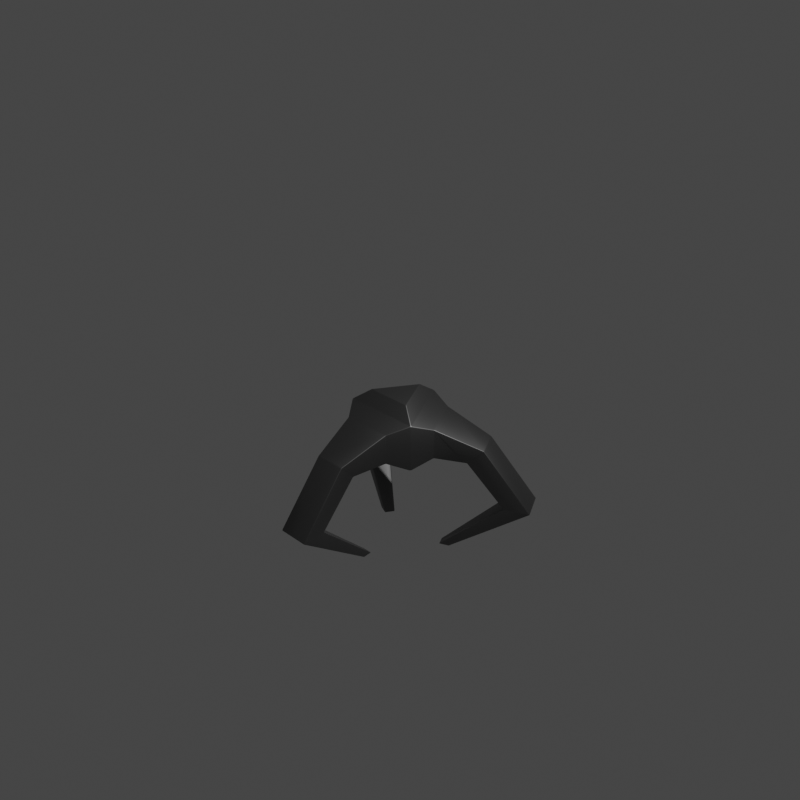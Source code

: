 # Source: ClawMachine.blend  (saved by Blender 2.90.8; exported with 4.5.12 LTS)
import bpy
from mathutils import Matrix  # noqa: F401  (used for matrix-valued properties, if any)

bpy.ops.wm.read_factory_settings(use_empty=True)
scene = bpy.context.scene
scene.name = 'Scene'

# ---- collections
col_studio = bpy.data.collections.new('Studio'); scene.collection.children.link(col_studio)
col_environment = bpy.data.collections.new('Environment'); scene.collection.children.link(col_environment)
col_modeling = bpy.data.collections.new('Modeling'); scene.collection.children.link(col_modeling)

# ---- materials (node trees are filled in below, after node groups)
mat_metal = bpy.data.materials.new('Metal')

# ---- material node trees
mat_metal.use_nodes = True; mat_metal.node_tree.nodes.clear()
_N = mat_metal.node_tree.nodes; _L = mat_metal.node_tree.links
n0 = _N.new('ShaderNodeOutputMaterial'); n0.name = 'Material Output'; n0.location = (300, 300)
n1 = _N.new('ShaderNodeBsdfPrincipled'); n1.name = 'Principled BSDF'; n1.location = (10, 300)
n1.distribution = 'GGX'
n1.subsurface_method = 'BURLEY'
n1.inputs[0].default_value = (0.1985, 0.1985, 0.1985, 1.0)
n1.inputs[1].default_value = 1.0
n1.inputs[3].default_value = 1.45
n1.inputs[27].default_value = (0.0, 0.0, 0.0, 1.0)
n1.inputs[28].default_value = 1.0
_L.new(n1.outputs[0], n0.inputs[0])
n0.is_active_output = True

# ---- world
world_world = bpy.data.worlds.new('World'); scene.world = world_world
world_world.use_nodes = True; world_world.node_tree.nodes.clear()
_N = world_world.node_tree.nodes; _L = world_world.node_tree.links
n0 = _N.new('ShaderNodeOutputWorld'); n0.name = 'World Output'; n0.location = (300, 300)
n1 = _N.new('ShaderNodeBackground'); n1.name = 'Background'; n1.location = (10, 300)
n1.inputs[0].default_value = (0.05, 0.05, 0.05, 1.0)
_L.new(n1.outputs[0], n0.inputs[0])
n0.is_active_output = True
world_world.use_sun_shadow = False
world_world.sun_shadow_jitter_overblur = 0.0

# ---- cameras
cam_camera = bpy.data.cameras.new('Camera')
cam_camera.clip_end = 100.0
cam_camera.ortho_scale = 7.314
cam_camera.lens_unit = 'FOV'

# ---- lights
light_light = bpy.data.lights.new('Light', 'POINT')
light_light.transmission_factor = 0.0
light_light.energy = 1000.0
light_light.shadow_soft_size = 0.1
light_light.shadow_maximum_resolution = 0.006
light_light.use_absolute_resolution = True

# ---- meshes
me_cylinder = bpy.data.meshes.new('Cylinder')
me_cylinder.from_pydata([(0.0, 0.5, -0.6207), (0.0, 0.5, -0.1207), (0.433, -0.25, -0.6207), (0.433, -0.25, -0.1207), (-0.433, -0.25, -0.6207), (-0.433, -0.25, -0.1207), (0.2546, -0.147, 0.01408), (-4.093e-09, 0.294, 0.01408), (-0.2546, -0.147, 0.01408), (0.2449, 0.4621, -0.531), (0.2449, 0.4621, -0.2103), (0.5226, -0.01897, -0.2103), (0.5226, -0.01897, -0.531), (0.2777, -0.4431, -0.531), (0.2777, -0.4431, -0.2103), (-0.2777, -0.4431, -0.2103), (-0.2777, -0.4431, -0.531), (-0.5226, -0.01896, -0.531), (-0.5226, -0.01896, -0.2103), (-0.2449, 0.4621, -0.2103), (-0.2449, 0.4621, -0.531), (0.7201, 0.6182, -0.4307), (0.5834, 0.5008, -0.6121), (0.8955, 0.3145, -0.4307), (0.7254, 0.2548, -0.6121), (0.1753, -0.9328, -0.4307), (0.142, -0.7556, -0.6121), (-0.1753, -0.9328, -0.4307), (-0.142, -0.7556, -0.6121), (-0.8955, 0.3145, -0.4307), (-0.7254, 0.2548, -0.6121), (-0.7201, 0.6182, -0.4307), (-0.5834, 0.5008, -0.6121), (1.15, 0.8666, -1.085), (0.9241, 0.6962, -1.087), (1.326, 0.5629, -1.085), (1.065, 0.4522, -1.087), (0.1753, -1.43, -1.085), (0.1408, -1.148, -1.087), (-0.1753, -1.43, -1.085), (-0.1408, -1.148, -1.087), (-1.326, 0.5629, -1.085), (-1.065, 0.4522, -1.087), (-1.15, 0.8666, -1.085), (-0.9241, 0.6962, -1.087), (0.4574, 0.3446, -1.688), (0.3674, 0.2768, -1.689), (0.5271, 0.2238, -1.688), (0.4234, 0.1798, -1.689), (0.06971, -0.5684, -1.688), (0.056, -0.4566, -1.689), (-0.06971, -0.5684, -1.688), (-0.056, -0.4566, -1.689), (-0.5271, 0.2238, -1.688), (-0.4234, 0.1798, -1.689), (-0.4574, 0.3446, -1.688), (-0.3674, 0.2768, -1.689)], [], [(27, 28, 40, 39), (29, 31, 43, 41), (1, 5, 8, 7), (23, 24, 36, 35), (0, 2, 4), (6, 7, 8), (5, 3, 6, 8), (3, 1, 7, 6), (14, 15, 27, 25), (1, 10, 9, 0), (3, 11, 10, 1), (2, 12, 11, 3), (0, 9, 12, 2), (11, 12, 24, 23), (3, 14, 13, 2), (5, 15, 14, 3), (4, 16, 15, 5), (2, 13, 16, 4), (20, 17, 30, 32), (5, 18, 17, 4), (1, 19, 18, 5), (0, 20, 19, 1), (4, 17, 20, 0), (17, 18, 29, 30), (12, 9, 22, 24), (15, 16, 28, 27), (18, 19, 31, 29), (9, 10, 21, 22), (16, 13, 26, 28), (19, 20, 32, 31), (10, 11, 23, 21), (13, 14, 25, 26), (41, 43, 55, 53), (35, 36, 48, 47), (37, 39, 51, 49), (24, 22, 34, 36), (31, 32, 44, 43), (22, 21, 33, 34), (28, 26, 38, 40), (26, 25, 37, 38), (32, 30, 42, 44), (21, 23, 35, 33), (30, 29, 41, 42), (25, 27, 39, 37), (54, 53, 55, 56), (50, 49, 51, 52), (46, 45, 47, 48), (39, 40, 52, 51), (36, 34, 46, 48), (43, 44, 56, 55), (34, 33, 45, 46), (40, 38, 50, 52), (38, 37, 49, 50), (44, 42, 54, 56), (33, 35, 47, 45), (42, 41, 53, 54)])
me_cylinder.polygons.foreach_set('use_smooth', [True] * 56)
_uv = me_cylinder.uv_layers.new(name='UVMap')
_uv.uv.foreach_set('vector', [0.3333, 1.0, 0.3333, 0.5, 0.3333, 0.5, 0.3333, 1.0, 0.3333, 1.0, -5.96e-08, 1.0, -5.96e-08, 1.0, 0.3333, 1.0, -5.96e-08, 1.0, 0.3333, 1.0, 0.3333, 1.0, -5.96e-08, 1.0, 0.6667, 1.0, 0.6667, 0.5, 0.6667, 0.5, 0.6667, 1.0, 0.75, 0.49, 0.9578, 0.13, 0.5422, 0.13, 0.4578, 0.13, 0.25, 0.49, 0.04215, 0.13, 0.3333, 1.0, 0.6667, 1.0, 0.6667, 1.0, 0.3333, 1.0, 0.6667, 1.0, 1.0, 1.0, 1.0, 1.0, 0.6667, 1.0, 0.6667, 1.0, 0.3333, 1.0, 0.3333, 1.0, 0.6667, 1.0, 1.0, 1.0, 1.0, 1.0, 1.0, 0.5, 1.0, 0.5, 0.6667, 1.0, 0.6667, 1.0, 1.0, 1.0, 1.0, 1.0, 0.6667, 0.5, 0.6667, 0.5, 0.6667, 1.0, 0.6667, 1.0, 1.0, 0.5, 1.0, 0.5, 0.6667, 0.5, 0.6667, 0.5, 0.6667, 1.0, 0.6667, 0.5, 0.6667, 0.5, 0.6667, 1.0, 0.6667, 1.0, 0.6667, 1.0, 0.6667, 0.5, 0.6667, 0.5, 0.3333, 1.0, 0.3333, 1.0, 0.6667, 1.0, 0.6667, 1.0, 0.3333, 0.5, 0.3333, 0.5, 0.3333, 1.0, 0.3333, 1.0, 0.6667, 0.5, 0.6667, 0.5, 0.3333, 0.5, 0.3333, 0.5, -5.96e-08, 0.5, 0.3333, 0.5, 0.3333, 0.5, -5.96e-08, 0.5, 0.3333, 1.0, 0.3333, 1.0, 0.3333, 0.5, 0.3333, 0.5, -5.96e-08, 1.0, -5.96e-08, 1.0, 0.3333, 1.0, 0.3333, 1.0, -5.96e-08, 0.5, -5.96e-08, 0.5, -5.96e-08, 1.0, -5.96e-08, 1.0, 0.3333, 0.5, 0.3333, 0.5, -5.96e-08, 0.5, -5.96e-08, 0.5, 0.3333, 0.5, 0.3333, 1.0, 0.3333, 1.0, 0.3333, 0.5, 0.6667, 0.5, 1.0, 0.5, 1.0, 0.5, 0.6667, 0.5, 0.3333, 1.0, 0.3333, 0.5, 0.3333, 0.5, 0.3333, 1.0, 0.3333, 1.0, -5.96e-08, 1.0, -5.96e-08, 1.0, 0.3333, 1.0, 1.0, 0.5, 1.0, 1.0, 1.0, 1.0, 1.0, 0.5, 0.3333, 0.5, 0.6667, 0.5, 0.6667, 0.5, 0.3333, 0.5, -5.96e-08, 1.0, -5.96e-08, 0.5, -5.96e-08, 0.5, -5.96e-08, 1.0, 1.0, 1.0, 0.6667, 1.0, 0.6667, 1.0, 1.0, 1.0, 0.6667, 0.5, 0.6667, 1.0, 0.6667, 1.0, 0.6667, 0.5, 0.3333, 1.0, -5.96e-08, 1.0, -5.96e-08, 1.0, 0.3333, 1.0, 0.6667, 1.0, 0.6667, 0.5, 0.6667, 0.5, 0.6667, 1.0, 0.6667, 1.0, 0.3333, 1.0, 0.3333, 1.0, 0.6667, 1.0, 0.6667, 0.5, 1.0, 0.5, 1.0, 0.5, 0.6667, 0.5, -5.96e-08, 1.0, -5.96e-08, 0.5, -5.96e-08, 0.5, -5.96e-08, 1.0, 1.0, 0.5, 1.0, 1.0, 1.0, 1.0, 1.0, 0.5, 0.3333, 0.5, 0.6667, 0.5, 0.6667, 0.5, 0.3333, 0.5, 0.6667, 0.5, 0.6667, 1.0, 0.6667, 1.0, 0.6667, 0.5, -5.96e-08, 0.5, 0.3333, 0.5, 0.3333, 0.5, -5.96e-08, 0.5, 1.0, 1.0, 0.6667, 1.0, 0.6667, 1.0, 1.0, 1.0, 0.3333, 0.5, 0.3333, 1.0, 0.3333, 1.0, 0.3333, 0.5, 0.6667, 1.0, 0.3333, 1.0, 0.3333, 1.0, 0.6667, 1.0, 0.3333, 0.5, 0.3333, 1.0, -5.96e-08, 1.0, -5.96e-08, 0.5, 0.6667, 0.5, 0.6667, 1.0, 0.3333, 1.0, 0.3333, 0.5, 1.0, 0.5, 1.0, 1.0, 0.6667, 1.0, 0.6667, 0.5, 0.3333, 1.0, 0.3333, 0.5, 0.3333, 0.5, 0.3333, 1.0, 0.6667, 0.5, 1.0, 0.5, 1.0, 0.5, 0.6667, 0.5, -5.96e-08, 1.0, -5.96e-08, 0.5, -5.96e-08, 0.5, -5.96e-08, 1.0, 1.0, 0.5, 1.0, 1.0, 1.0, 1.0, 1.0, 0.5, 0.3333, 0.5, 0.6667, 0.5, 0.6667, 0.5, 0.3333, 0.5, 0.6667, 0.5, 0.6667, 1.0, 0.6667, 1.0, 0.6667, 0.5, -5.96e-08, 0.5, 0.3333, 0.5, 0.3333, 0.5, -5.96e-08, 0.5, 1.0, 1.0, 0.6667, 1.0, 0.6667, 1.0, 1.0, 1.0, 0.3333, 0.5, 0.3333, 1.0, 0.3333, 1.0, 0.3333, 0.5])
me_cylinder.materials.append(mat_metal)
me_cylinder.use_remesh_fix_poles = True
me_cylinder.use_remesh_preserve_attributes = False
me_cylinder.use_mirror_vertex_groups = False
me_cylinder.update()

# ---- objects
ob_camera = bpy.data.objects.new('Camera', cam_camera)
ob_5mcube = bpy.data.objects.new('.5mCube', None)
ob_1x2mcube = bpy.data.objects.new('1x2mCube', None)
ob_light = bpy.data.objects.new('Light', light_light)
ob_claw = bpy.data.objects.new('Claw', me_cylinder)

# ---- transforms, parenting, visibility, modifiers, constraints
ob_camera.location = (7.359, -6.926, 4.958)
ob_camera.rotation_euler = (1.109, 0.0, 0.8149)
ob_camera.lock_rotations_4d = False
ob_camera.empty_display_type = 'ARROWS'
ob_camera.color = (0.0, 0.0, 0.0, 0.0)
ob_camera.display_type = 'WIRE'
ob_camera.lineart.crease_threshold = 0.0
ob_5mcube.location = (0.0, 0.0, 0.0)
ob_5mcube.scale = (0.5, 0.5, 0.5)
ob_5mcube.empty_display_type = 'CUBE'
ob_5mcube.empty_display_size = 0.5
ob_5mcube.lineart.crease_threshold = 0.0
ob_1x2mcube.location = (0.0, 0.0, 1.0)
ob_1x2mcube.scale = (1.0, 1.0, 2.0)
ob_1x2mcube.empty_display_type = 'CUBE'
ob_1x2mcube.empty_display_size = 0.5
ob_1x2mcube.lineart.crease_threshold = 0.0
ob_light.location = (4.076, 1.005, 5.904)
ob_light.rotation_euler = (0.6503, 0.05522, 1.866)
ob_light.lock_rotations_4d = False
ob_light.empty_display_type = 'ARROWS'
ob_light.color = (0.0, 0.0, 0.0, 0.0)
ob_light.lineart.crease_threshold = 0.0
ob_claw.location = (0.0, 0.0, 0.0)
ob_claw.lineart.crease_threshold = 0.0
_m = ob_claw.modifiers.new('Bevel', 'BEVEL')
_m.width = 0.008
_m.width_pct = 0.008
_m.segments = 2
_m.limit_method = 'NONE'

# ---- collection membership
col_studio.objects.link(ob_camera)
col_studio.objects.link(ob_5mcube)
col_studio.objects.link(ob_1x2mcube)
col_environment.objects.link(ob_light)
col_modeling.objects.link(ob_claw)

# ---- scene / render settings (as saved in the file)
scene.camera = ob_camera
scene.frame_start = 1; scene.frame_end = 250; scene.frame_set(2)
scene.render.engine = 'CYCLES'
scene.render.resolution_x = 1024
scene.render.resolution_y = 1024
scene.cycles.feature_set = 'EXPERIMENTAL'
scene.cycles.use_denoising = False
scene.cycles.samples = 128
scene.cycles.sampling_pattern = 'TABULATED_SOBOL'
scene.cycles.use_light_tree = False
scene.eevee.use_gtao = True
scene.eevee.use_raytracing = True
scene.view_settings.view_transform = 'Filmic'
bpy.context.view_layer.update()
